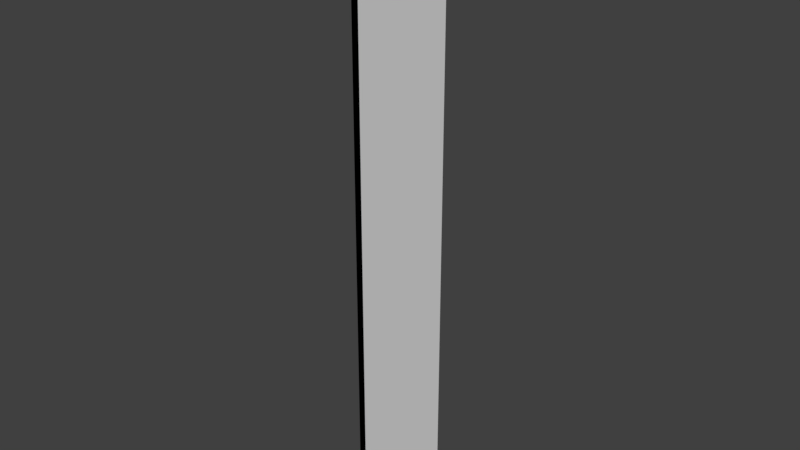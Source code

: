 # Source: aucman_vault_plate.blend  (saved by Blender 2.79.0; exported with 4.5.12 LTS)
import bpy
from mathutils import Matrix  # noqa: F401  (used for matrix-valued properties, if any)

bpy.ops.wm.read_factory_settings(use_empty=True)
scene = bpy.context.scene
scene.name = 'Scene'

# ---- collections
col_collection_1 = bpy.data.collections.new('Collection 1'); scene.collection.children.link(col_collection_1)

# ---- images (referenced by path relative to the original .blend; pixels are not part of the script)
import os
ASSET_DIR = os.environ.get("B2B_ASSET_DIR", "")  # directory of the original .blend (textures are referenced by path, not embedded)
HERE = os.path.dirname(os.path.abspath(__file__))  # packed textures are extracted next to this script under _unpacked/

def load_image(name, relpath, width, height, colorspace="sRGB"):
    """Load a texture the original file referenced (path relative to the .blend, or extracted next to this script)."""
    p = next((c for c in (os.path.join(HERE, relpath), os.path.join(ASSET_DIR, relpath)) if relpath and os.path.exists(c)), "")
    if p:
        img = bpy.data.images.load(p, check_existing=True)
        img.name = name
    else:  # same state as the original file: an image datablock whose file is absent (Cycles renders it pink)
        img = bpy.data.images.new(name, width, height)
        img.source = "FILE"
        img.filepath = "//" + (relpath or name)
    img.colorspace_settings.name = colorspace
    return img
img_flt_prop_panicroom_df_texture_dds = load_image('flt_prop_panicroom_df.texture.dds', 'flt_prop_panicroom_df.texture.dds', 1024, 1024, 'sRGB')

# ---- materials (node trees are filled in below, after node groups)
mat_mtl_panicroom = bpy.data.materials.new('mtl_panicroom')
mat_mtl_panicroom.alpha_threshold = 0.0
mat_mtl_panicroom.roughness = 0.5

# ---- material node trees
mat_mtl_panicroom.use_nodes = True; mat_mtl_panicroom.node_tree.nodes.clear()
_N = mat_mtl_panicroom.node_tree.nodes; _L = mat_mtl_panicroom.node_tree.links
n0 = _N.new('ShaderNodeOutputMaterial'); n0.name = 'Material Output'; n0.location = (300, 300)
n1 = _N.new('ShaderNodeBsdfDiffuse'); n1.name = 'Diffuse BSDF'; n1.location = (100, 300)
n2 = _N.new('ShaderNodeTexImage'); n2.name = 'Image Texture'; n2.location = (-100, 300)
n2.width = 140
n2.image = img_flt_prop_panicroom_df_texture_dds
_L.new(n1.outputs[0], n0.inputs[0])
_L.new(n2.outputs[0], n1.inputs[0])
n0.is_active_output = True

# ---- world
world_world = bpy.data.worlds.new('World'); scene.world = world_world
world_world.color = (0.05088, 0.05088, 0.05088)
world_world.use_sun_shadow = False
world_world.sun_shadow_jitter_overblur = 0.0
world_world.cycles.sampling_method = 'MANUAL'

# ---- meshes
me_c_c = bpy.data.meshes.new('c_c')
me_c_c.from_pydata([(-0.04, -0.45, 0.0), (-0.04, -0.45, 3.5), (-0.04, 0.2, 0.0), (-0.04, 0.2, 3.5), (0.0, -0.45, 0.0), (0.0, -0.45, 3.5), (0.0, 0.2, 0.0), (0.0, 0.2, 3.5)], [], [(0, 1, 3, 2), (2, 3, 7, 6), (6, 7, 5, 4), (4, 5, 1, 0), (2, 6, 4, 0), (7, 3, 1, 5)])
me_c_c.use_remesh_preserve_volume = False
me_c_c.use_remesh_preserve_attributes = False
me_c_c.use_mirror_vertex_groups = False
me_c_c.update()
me_g_g = bpy.data.meshes.new('g_g')
me_g_g.from_pydata([(-0.04, -0.45, 0.04), (-0.04, -0.25, 0.04), (-0.04, -0.45, 0.04), (-5.886e-07, -0.45, 0.04), (-0.04, -0.25, 0.7), (-0.04, -0.45, 0.7), (-0.04, -0.45, 0.7), (-3.77e-07, -0.45, 0.7), (-0.04, -0.45, 0.7), (-0.04, -0.25, 0.7), (-0.04, -0.45, 0.7), (-5.886e-07, -0.45, 0.7), (-0.04, -0.25, 1.4), (-0.04, -0.45, 1.4), (-0.04, -0.45, 1.4), (-3.77e-07, -0.45, 1.4), (-0.04, -0.45, 1.4), (-0.04, -0.25, 1.4), (-0.04, -0.45, 1.4), (-5.886e-07, -0.45, 1.4), (-0.04, -0.25, 2.1), (-0.04, -0.45, 2.1), (-0.04, -0.45, 2.1), (-3.77e-07, -0.45, 2.1), (-0.04, -0.45, 2.1), (-0.04, -0.25, 2.1), (-0.04, -0.45, 2.1), (-5.886e-07, -0.45, 2.1), (-0.04, -0.25, 2.8), (-0.04, -0.45, 2.8), (-0.04, -0.45, 2.8), (-3.77e-07, -0.45, 2.8), (-0.04, -0.45, 2.8), (-0.04, -0.25, 2.8), (-0.04, -0.45, 2.8), (-5.886e-07, -0.45, 2.8), (-0.04, -0.25, 3.5), (-0.04, -0.45, 3.5), (-0.04, -0.45, 3.5), (-3.77e-07, -0.45, 3.5), (-0.04, 0.2, 3.5), (-0.04, 1.937e-07, 3.5), (-0.04, 0.2, 3.5), (-5.886e-07, 0.2, 3.5), (-0.04, 7.451e-08, 2.8), (-0.04, 0.2, 2.8), (-0.04, 0.2, 2.8), (-3.763e-07, 0.2, 2.8), (-0.04, 0.2, 2.8), (-0.04, 7.451e-08, 2.8), (-0.04, 0.2, 2.8), (-5.886e-07, 0.2, 2.8), (-0.04, -1.49e-08, 2.1), (-0.04, 0.2, 2.1), (-0.04, 0.2, 2.1), (-3.763e-07, 0.2, 2.1), (-0.04, 0.2, 2.1), (-0.04, -1.49e-08, 2.1), (-0.04, 0.2, 2.1), (-5.886e-07, 0.2, 2.1), (-0.04, -1.341e-07, 1.4), (-0.04, 0.2, 1.4), (-0.04, 0.2, 1.4), (-3.763e-07, 0.2, 1.4), (-0.04, 0.2, 1.4), (-0.04, -1.341e-07, 1.4), (-0.04, 0.2, 1.4), (-5.886e-07, 0.2, 1.4), (-0.04, -2.235e-07, 0.7), (-0.04, 0.2, 0.7), (-0.04, 0.2, 0.7), (-3.763e-07, 0.2, 0.7), (-0.04, 0.2, 0.7), (-0.04, -2.235e-07, 0.7), (-0.04, 0.2, 0.7), (-5.886e-07, 0.2, 0.7), (-0.04, -3.427e-07, 0.04), (-0.04, 0.2, 0.04), (-0.04, 0.2, 0.04), (-3.763e-07, 0.2, 0.04), (-0.03965, -0.3463, 0.1646), (-0.04965, -0.3463, 0.1646), (-0.03965, -0.3195, 0.1855), (-0.04965, -0.3195, 0.1855), (-0.03965, -0.3242, 0.2192), (-0.04965, -0.3242, 0.2192), (-0.03965, -0.3557, 0.232), (-0.04965, -0.3557, 0.232), (-0.03965, -0.3825, 0.2111), (-0.04965, -0.3825, 0.2111), (-0.03965, -0.3778, 0.1774), (-0.04965, -0.3778, 0.1774), (-0.03965, -0.3778, 0.4774), (-0.04965, -0.3778, 0.4774), (-0.03965, -0.3463, 0.4646), (-0.04965, -0.3463, 0.4646), (-0.03965, -0.3195, 0.4855), (-0.04965, -0.3195, 0.4855), (-0.03965, -0.3242, 0.5192), (-0.04965, -0.3242, 0.5192), (-0.03965, -0.3557, 0.532), (-0.04965, -0.3557, 0.532), (-0.03965, -0.3825, 0.5111), (-0.04965, -0.3825, 0.5111), (-0.03965, -0.3463, 0.8646), (-0.04965, -0.3463, 0.8646), (-0.03965, -0.3195, 0.8855), (-0.04965, -0.3195, 0.8855), (-0.03965, -0.3242, 0.9192), (-0.04965, -0.3242, 0.9192), (-0.03965, -0.3557, 0.932), (-0.04965, -0.3557, 0.932), (-0.03965, -0.3825, 0.9111), (-0.04965, -0.3825, 0.9111), (-0.03965, -0.3778, 0.8774), (-0.04965, -0.3778, 0.8774), (-0.03965, -0.3844, 1.192), (-0.04965, -0.3844, 1.192), (-0.03965, -0.3621, 1.166), (-0.04965, -0.3621, 1.166), (-0.03965, -0.3287, 1.173), (-0.04965, -0.3287, 1.173), (-0.03965, -0.3176, 1.205), (-0.04965, -0.3176, 1.205), (-0.03965, -0.3399, 1.23), (-0.04965, -0.3399, 1.23), (-0.03965, -0.3733, 1.224), (-0.04965, -0.3733, 1.224), (-0.03965, -0.3463, 1.565), (-0.04965, -0.3463, 1.565), (-0.03965, -0.3195, 1.586), (-0.04965, -0.3195, 1.586), (-0.03965, -0.3242, 1.619), (-0.04965, -0.3242, 1.619), (-0.03965, -0.3557, 1.632), (-0.04965, -0.3557, 1.632), (-0.03965, -0.3825, 1.611), (-0.04965, -0.3825, 1.611), (-0.03965, -0.3778, 1.577), (-0.04965, -0.3778, 1.577), (-0.03965, -0.3569, 1.932), (-0.04965, -0.3569, 1.932), (-0.03965, -0.383, 1.91), (-0.04965, -0.383, 1.91), (-0.03965, -0.377, 1.876), (-0.04965, -0.377, 1.876), (-0.03965, -0.3451, 1.865), (-0.04965, -0.3451, 1.865), (-0.03965, -0.319, 1.887), (-0.04965, -0.319, 1.887), (-0.03965, -0.325, 1.92), (-0.04965, -0.325, 1.92), (-0.03965, -0.3259, 2.275), (-0.04965, -0.3259, 2.275), (-0.03965, -0.3186, 2.309), (-0.04965, -0.3186, 2.309), (-0.03965, -0.3437, 2.332), (-0.04965, -0.3437, 2.332), (-0.03965, -0.3761, 2.321), (-0.04965, -0.3761, 2.321), (-0.03965, -0.3834, 2.288), (-0.04965, -0.3834, 2.288), (-0.03965, -0.3583, 2.265), (-0.04965, -0.3583, 2.265), (-0.03965, -0.3172, 2.602), (-0.04965, -0.3172, 2.602), (-0.03965, -0.337, 2.629), (-0.04965, -0.337, 2.629), (-0.03965, -0.3709, 2.626), (-0.04965, -0.3709, 2.626), (-0.03965, -0.3848, 2.595), (-0.04965, -0.3848, 2.595), (-0.03965, -0.365, 2.567), (-0.04965, -0.365, 2.567), (-0.03965, -0.3311, 2.571), (-0.04965, -0.3311, 2.571), (-0.03965, -0.38, 2.981), (-0.04965, -0.38, 2.981), (-0.03965, -0.3502, 2.964), (-0.04965, -0.3502, 2.964), (-0.03965, -0.3212, 2.982), (-0.04965, -0.3212, 2.982), (-0.03965, -0.322, 3.016), (-0.04965, -0.322, 3.016), (-0.03965, -0.3518, 3.032), (-0.04965, -0.3518, 3.032), (-0.03965, -0.3808, 3.015), (-0.04965, -0.3808, 3.015), (-0.03965, -0.3778, 3.277), (-0.04965, -0.3778, 3.277), (-0.03965, -0.3463, 3.265), (-0.04965, -0.3463, 3.265), (-0.03965, -0.3195, 3.286), (-0.04965, -0.3195, 3.286), (-0.03965, -0.3242, 3.319), (-0.04965, -0.3242, 3.319), (-0.03965, -0.3557, 3.332), (-0.04965, -0.3557, 3.332), (-0.03965, -0.3825, 3.311), (-0.04965, -0.3825, 3.311), (-0.03965, 0.1037, 0.1646), (-0.04965, 0.1037, 0.1646), (-0.03965, 0.1305, 0.1855), (-0.04965, 0.1305, 0.1855), (-0.03965, 0.1258, 0.2192), (-0.04965, 0.1258, 0.2192), (-0.03965, 0.09433, 0.232), (-0.04965, 0.09433, 0.232), (-0.03965, 0.0675, 0.2111), (-0.04965, 0.0675, 0.2111), (-0.03965, 0.07217, 0.1774), (-0.04965, 0.07217, 0.1774), (-0.03965, 0.07217, 0.4774), (-0.04965, 0.07217, 0.4774), (-0.03965, 0.1037, 0.4646), (-0.04965, 0.1037, 0.4646), (-0.03965, 0.1305, 0.4855), (-0.04965, 0.1305, 0.4855), (-0.03965, 0.1258, 0.5192), (-0.04965, 0.1258, 0.5192), (-0.03965, 0.09433, 0.532), (-0.04965, 0.09433, 0.532), (-0.03965, 0.0675, 0.5111), (-0.04965, 0.0675, 0.5111), (-0.03965, 0.1037, 0.8646), (-0.04965, 0.1037, 0.8646), (-0.03965, 0.1305, 0.8855), (-0.04965, 0.1305, 0.8855), (-0.03965, 0.1258, 0.9192), (-0.04965, 0.1258, 0.9192), (-0.03965, 0.09433, 0.932), (-0.04965, 0.09433, 0.932), (-0.03965, 0.0675, 0.9111), (-0.04965, 0.0675, 0.9111), (-0.03965, 0.07217, 0.8774), (-0.04965, 0.07217, 0.8774), (-0.03965, 0.06562, 1.192), (-0.04965, 0.06562, 1.192), (-0.03965, 0.08792, 1.166), (-0.04965, 0.08792, 1.166), (-0.03965, 0.1213, 1.173), (-0.04965, 0.1213, 1.173), (-0.03965, 0.1324, 1.205), (-0.04965, 0.1324, 1.205), (-0.03965, 0.1101, 1.23), (-0.04965, 0.1101, 1.23), (-0.03965, 0.0767, 1.224), (-0.04965, 0.0767, 1.224), (-0.03965, 0.1037, 1.565), (-0.04965, 0.1037, 1.565), (-0.03965, 0.1305, 1.586), (-0.04965, 0.1305, 1.586), (-0.03965, 0.1258, 1.619), (-0.04965, 0.1258, 1.619), (-0.03965, 0.09433, 1.632), (-0.04965, 0.09433, 1.632), (-0.03965, 0.0675, 1.611), (-0.04965, 0.0675, 1.611), (-0.03965, 0.07217, 1.577), (-0.04965, 0.07217, 1.577), (-0.03965, 0.09306, 1.932), (-0.04965, 0.09306, 1.932), (-0.03965, 0.06704, 1.91), (-0.04965, 0.06704, 1.91), (-0.03965, 0.07298, 1.876), (-0.04965, 0.07298, 1.876), (-0.03965, 0.1049, 1.865), (-0.04965, 0.1049, 1.865), (-0.03965, 0.131, 1.887), (-0.04965, 0.131, 1.887), (-0.03965, 0.125, 1.92), (-0.04965, 0.125, 1.92), (-0.03965, 0.1241, 2.275), (-0.04965, 0.1241, 2.275), (-0.03965, 0.1314, 2.309), (-0.04965, 0.1314, 2.309), (-0.03965, 0.1063, 2.332), (-0.04965, 0.1063, 2.332), (-0.03965, 0.07391, 2.321), (-0.04965, 0.07391, 2.321), (-0.03965, 0.06658, 2.288), (-0.04965, 0.06658, 2.288), (-0.03965, 0.09168, 2.265), (-0.04965, 0.09168, 2.265), (-0.03965, 0.1328, 2.602), (-0.04965, 0.1328, 2.602), (-0.03965, 0.113, 2.629), (-0.04965, 0.113, 2.629), (-0.03965, 0.07913, 2.626), (-0.04965, 0.07913, 2.626), (-0.03965, 0.06517, 2.595), (-0.04965, 0.06517, 2.595), (-0.03965, 0.08504, 2.567), (-0.04965, 0.08504, 2.567), (-0.03965, 0.1189, 2.571), (-0.04965, 0.1189, 2.571), (-0.03965, 0.06996, 2.981), (-0.04965, 0.06996, 2.981), (-0.03965, 0.09979, 2.964), (-0.04965, 0.09979, 2.964), (-0.03965, 0.1288, 2.982), (-0.04965, 0.1288, 2.982), (-0.03965, 0.128, 3.016), (-0.04965, 0.128, 3.016), (-0.03965, 0.09821, 3.032), (-0.04965, 0.09821, 3.032), (-0.03965, 0.06917, 3.015), (-0.04965, 0.06917, 3.015), (-0.03965, 0.07217, 3.277), (-0.04965, 0.07217, 3.277), (-0.03965, 0.1037, 3.265), (-0.04965, 0.1037, 3.265), (-0.03965, 0.1305, 3.286), (-0.04965, 0.1305, 3.286), (-0.03965, 0.1258, 3.319), (-0.04965, 0.1258, 3.319), (-0.03965, 0.09433, 3.332), (-0.04965, 0.09433, 3.332), (-0.03965, 0.0675, 3.311), (-0.04965, 0.0675, 3.311), (-0.03965, -0.3463, 0.1646), (-0.03965, -0.3195, 0.1855), (-0.04965, -0.3195, 0.1855), (-0.04965, -0.3195, 0.1855), (-0.04965, -0.3463, 0.1646), (-0.04965, -0.3463, 0.1646), (-0.03965, -0.3242, 0.2192), (-0.04965, -0.3242, 0.2192), (-0.04965, -0.3242, 0.2192), (-0.03965, -0.3557, 0.232), (-0.04965, -0.3557, 0.232), (-0.04965, -0.3557, 0.232), (-0.03965, -0.3825, 0.2111), (-0.04965, -0.3825, 0.2111), (-0.04965, -0.3825, 0.2111), (-0.03965, -0.3778, 0.1774), (-0.04965, -0.3778, 0.1774), (-0.04965, -0.3778, 0.1774), (-0.03965, -0.3778, 0.4774), (-0.03965, -0.3463, 0.4646), (-0.04965, -0.3463, 0.4646), (-0.04965, -0.3463, 0.4646), (-0.04965, -0.3778, 0.4774), (-0.04965, -0.3778, 0.4774), (-0.03965, -0.3195, 0.4855), (-0.04965, -0.3195, 0.4855), (-0.04965, -0.3195, 0.4855), (-0.03965, -0.3242, 0.5192), (-0.04965, -0.3242, 0.5192), (-0.04965, -0.3242, 0.5192), (-0.03965, -0.3557, 0.532), (-0.04965, -0.3557, 0.532), (-0.04965, -0.3557, 0.532), (-0.03965, -0.3825, 0.5111), (-0.04965, -0.3825, 0.5111), (-0.04965, -0.3825, 0.5111), (-0.03965, -0.3463, 0.8646), (-0.03965, -0.3195, 0.8855), (-0.04965, -0.3195, 0.8855), (-0.04965, -0.3195, 0.8855), (-0.04965, -0.3463, 0.8646), (-0.04965, -0.3463, 0.8646), (-0.03965, -0.3242, 0.9192), (-0.04965, -0.3242, 0.9192), (-0.04965, -0.3242, 0.9192), (-0.03965, -0.3557, 0.932), (-0.04965, -0.3557, 0.932), (-0.04965, -0.3557, 0.932), (-0.03965, -0.3825, 0.9111), (-0.04965, -0.3825, 0.9111), (-0.04965, -0.3825, 0.9111), (-0.03965, -0.3778, 0.8774), (-0.04965, -0.3778, 0.8774), (-0.04965, -0.3778, 0.8774), (-0.03965, -0.3844, 1.192), (-0.03965, -0.3621, 1.166), (-0.04965, -0.3621, 1.166), (-0.04965, -0.3621, 1.166), (-0.04965, -0.3844, 1.192), (-0.04965, -0.3844, 1.192), (-0.03965, -0.3287, 1.173), (-0.04965, -0.3287, 1.173), (-0.04965, -0.3287, 1.173), (-0.03965, -0.3176, 1.205), (-0.04965, -0.3176, 1.205), (-0.04965, -0.3176, 1.205), (-0.03965, -0.3399, 1.23), (-0.04965, -0.3399, 1.23), (-0.04965, -0.3399, 1.23), (-0.03965, -0.3733, 1.224), (-0.04965, -0.3733, 1.224), (-0.04965, -0.3733, 1.224), (-0.03965, -0.3463, 1.565), (-0.03965, -0.3195, 1.586), (-0.04965, -0.3195, 1.586), (-0.04965, -0.3195, 1.586), (-0.04965, -0.3463, 1.565), (-0.04965, -0.3463, 1.565), (-0.03965, -0.3242, 1.619), (-0.04965, -0.3242, 1.619), (-0.04965, -0.3242, 1.619), (-0.03965, -0.3557, 1.632), (-0.04965, -0.3557, 1.632), (-0.04965, -0.3557, 1.632), (-0.03965, -0.3825, 1.611), (-0.04965, -0.3825, 1.611), (-0.04965, -0.3825, 1.611), (-0.03965, -0.3778, 1.577), (-0.04965, -0.3778, 1.577), (-0.04965, -0.3778, 1.577), (-0.03965, -0.3569, 1.932), (-0.03965, -0.383, 1.91), (-0.04965, -0.383, 1.91), (-0.04965, -0.383, 1.91), (-0.04965, -0.3569, 1.932), (-0.04965, -0.3569, 1.932), (-0.03965, -0.377, 1.876), (-0.04965, -0.377, 1.876), (-0.04965, -0.377, 1.876), (-0.03965, -0.3451, 1.865), (-0.04965, -0.3451, 1.865), (-0.04965, -0.3451, 1.865), (-0.03965, -0.319, 1.887), (-0.04965, -0.319, 1.887), (-0.04965, -0.319, 1.887), (-0.03965, -0.325, 1.92), (-0.04965, -0.325, 1.92), (-0.04965, -0.325, 1.92), (-0.03965, -0.3259, 2.275), (-0.03965, -0.3186, 2.309), (-0.04965, -0.3186, 2.309), (-0.04965, -0.3186, 2.309), (-0.04965, -0.3259, 2.275), (-0.04965, -0.3259, 2.275), (-0.03965, -0.3437, 2.332), (-0.04965, -0.3437, 2.332), (-0.04965, -0.3437, 2.332), (-0.03965, -0.3761, 2.321), (-0.04965, -0.3761, 2.321), (-0.04965, -0.3761, 2.321), (-0.03965, -0.3834, 2.288), (-0.04965, -0.3834, 2.288), (-0.04965, -0.3834, 2.288), (-0.03965, -0.3583, 2.265), (-0.04965, -0.3583, 2.265), (-0.04965, -0.3583, 2.265), (-0.03965, -0.3172, 2.602), (-0.03965, -0.337, 2.629), (-0.04965, -0.337, 2.629), (-0.04965, -0.337, 2.629), (-0.04965, -0.3172, 2.602), (-0.04965, -0.3172, 2.602), (-0.03965, -0.3709, 2.626), (-0.04965, -0.3709, 2.626), (-0.04965, -0.3709, 2.626), (-0.03965, -0.3848, 2.595), (-0.04965, -0.3848, 2.595), (-0.04965, -0.3848, 2.595), (-0.03965, -0.365, 2.567), (-0.04965, -0.365, 2.567), (-0.04965, -0.365, 2.567), (-0.03965, -0.3311, 2.571), (-0.04965, -0.3311, 2.571), (-0.04965, -0.3311, 2.571), (-0.03965, -0.38, 2.981), (-0.03965, -0.3502, 2.964), (-0.04965, -0.3502, 2.964), (-0.04965, -0.3502, 2.964), (-0.04965, -0.38, 2.981), (-0.04965, -0.38, 2.981), (-0.03965, -0.3212, 2.982), (-0.04965, -0.3212, 2.982), (-0.04965, -0.3212, 2.982), (-0.03965, -0.322, 3.016), (-0.04965, -0.322, 3.016), (-0.04965, -0.322, 3.016), (-0.03965, -0.3518, 3.032), (-0.04965, -0.3518, 3.032), (-0.04965, -0.3518, 3.032), (-0.03965, -0.3808, 3.015), (-0.04965, -0.3808, 3.015), (-0.04965, -0.3808, 3.015), (-0.03965, -0.3778, 3.277), (-0.03965, -0.3463, 3.265), (-0.04965, -0.3463, 3.265), (-0.04965, -0.3463, 3.265), (-0.04965, -0.3778, 3.277), (-0.04965, -0.3778, 3.277), (-0.03965, -0.3195, 3.286), (-0.04965, -0.3195, 3.286), (-0.04965, -0.3195, 3.286), (-0.03965, -0.3242, 3.319), (-0.04965, -0.3242, 3.319), (-0.04965, -0.3242, 3.319), (-0.03965, -0.3557, 3.332), (-0.04965, -0.3557, 3.332), (-0.04965, -0.3557, 3.332), (-0.03965, -0.3825, 3.311), (-0.04965, -0.3825, 3.311), (-0.04965, -0.3825, 3.311), (-0.03965, 0.1037, 0.1646), (-0.03965, 0.1305, 0.1855), (-0.04965, 0.1305, 0.1855), (-0.04965, 0.1305, 0.1855), (-0.04965, 0.1037, 0.1646), (-0.04965, 0.1037, 0.1646), (-0.03965, 0.1258, 0.2192), (-0.04965, 0.1258, 0.2192), (-0.04965, 0.1258, 0.2192), (-0.03965, 0.09433, 0.232), (-0.04965, 0.09433, 0.232), (-0.04965, 0.09433, 0.232), (-0.03965, 0.0675, 0.2111), (-0.04965, 0.0675, 0.2111), (-0.04965, 0.0675, 0.2111), (-0.03965, 0.07217, 0.1774), (-0.04965, 0.07217, 0.1774), (-0.04965, 0.07217, 0.1774), (-0.03965, 0.07217, 0.4774), (-0.03965, 0.1037, 0.4646), (-0.04965, 0.1037, 0.4646), (-0.04965, 0.1037, 0.4646), (-0.04965, 0.07217, 0.4774), (-0.04965, 0.07217, 0.4774), (-0.03965, 0.1305, 0.4855), (-0.04965, 0.1305, 0.4855), (-0.04965, 0.1305, 0.4855), (-0.03965, 0.1258, 0.5192), (-0.04965, 0.1258, 0.5192), (-0.04965, 0.1258, 0.5192), (-0.03965, 0.09433, 0.532), (-0.04965, 0.09433, 0.532), (-0.04965, 0.09433, 0.532), (-0.03965, 0.0675, 0.5111), (-0.04965, 0.0675, 0.5111), (-0.04965, 0.0675, 0.5111), (-0.03965, 0.1037, 0.8646), (-0.03965, 0.1305, 0.8855), (-0.04965, 0.1305, 0.8855), (-0.04965, 0.1305, 0.8855), (-0.04965, 0.1037, 0.8646), (-0.04965, 0.1037, 0.8646), (-0.03965, 0.1258, 0.9192), (-0.04965, 0.1258, 0.9192), (-0.04965, 0.1258, 0.9192), (-0.03965, 0.09433, 0.932), (-0.04965, 0.09433, 0.932), (-0.04965, 0.09433, 0.932), (-0.03965, 0.0675, 0.9111), (-0.04965, 0.0675, 0.9111), (-0.04965, 0.0675, 0.9111), (-0.03965, 0.07217, 0.8774), (-0.04965, 0.07217, 0.8774), (-0.04965, 0.07217, 0.8774), (-0.03965, 0.06562, 1.192), (-0.03965, 0.08792, 1.166), (-0.04965, 0.08792, 1.166), (-0.04965, 0.08792, 1.166), (-0.04965, 0.06562, 1.192), (-0.04965, 0.06562, 1.192), (-0.03965, 0.1213, 1.173), (-0.04965, 0.1213, 1.173), (-0.04965, 0.1213, 1.173), (-0.03965, 0.1324, 1.205), (-0.04965, 0.1324, 1.205), (-0.04965, 0.1324, 1.205), (-0.03965, 0.1101, 1.23), (-0.04965, 0.1101, 1.23), (-0.04965, 0.1101, 1.23), (-0.03965, 0.0767, 1.224), (-0.04965, 0.0767, 1.224), (-0.04965, 0.0767, 1.224), (-0.03965, 0.1037, 1.565), (-0.03965, 0.1305, 1.586), (-0.04965, 0.1305, 1.586), (-0.04965, 0.1305, 1.586), (-0.04965, 0.1037, 1.565), (-0.04965, 0.1037, 1.565), (-0.03965, 0.1258, 1.619), (-0.04965, 0.1258, 1.619), (-0.04965, 0.1258, 1.619), (-0.03965, 0.09433, 1.632), (-0.04965, 0.09433, 1.632), (-0.04965, 0.09433, 1.632), (-0.03965, 0.0675, 1.611), (-0.04965, 0.0675, 1.611), (-0.04965, 0.0675, 1.611), (-0.03965, 0.07217, 1.577), (-0.04965, 0.07217, 1.577), (-0.04965, 0.07217, 1.577), (-0.03965, 0.09306, 1.932), (-0.03965, 0.06704, 1.91), (-0.04965, 0.06704, 1.91), (-0.04965, 0.06704, 1.91), (-0.04965, 0.09306, 1.932), (-0.04965, 0.09306, 1.932), (-0.03965, 0.07298, 1.876), (-0.04965, 0.07298, 1.876), (-0.04965, 0.07298, 1.876), (-0.03965, 0.1049, 1.865), (-0.04965, 0.1049, 1.865), (-0.04965, 0.1049, 1.865), (-0.03965, 0.131, 1.887), (-0.04965, 0.131, 1.887), (-0.04965, 0.131, 1.887), (-0.03965, 0.125, 1.92), (-0.04965, 0.125, 1.92), (-0.04965, 0.125, 1.92), (-0.03965, 0.1241, 2.275), (-0.03965, 0.1314, 2.309), (-0.04965, 0.1314, 2.309), (-0.04965, 0.1314, 2.309), (-0.04965, 0.1241, 2.275), (-0.04965, 0.1241, 2.275), (-0.03965, 0.1063, 2.332), (-0.04965, 0.1063, 2.332), (-0.04965, 0.1063, 2.332), (-0.03965, 0.07391, 2.321), (-0.04965, 0.07391, 2.321), (-0.04965, 0.07391, 2.321), (-0.03965, 0.06658, 2.288), (-0.04965, 0.06658, 2.288), (-0.04965, 0.06658, 2.288), (-0.03965, 0.09168, 2.265), (-0.04965, 0.09168, 2.265), (-0.04965, 0.09168, 2.265), (-0.03965, 0.1328, 2.602), (-0.03965, 0.113, 2.629), (-0.04965, 0.113, 2.629), (-0.04965, 0.113, 2.629), (-0.04965, 0.1328, 2.602), (-0.04965, 0.1328, 2.602), (-0.03965, 0.07913, 2.626), (-0.04965, 0.07913, 2.626), (-0.04965, 0.07913, 2.626), (-0.03965, 0.06517, 2.595), (-0.04965, 0.06517, 2.595), (-0.04965, 0.06517, 2.595), (-0.03965, 0.08504, 2.567), (-0.04965, 0.08504, 2.567), (-0.04965, 0.08504, 2.567), (-0.03965, 0.1189, 2.571), (-0.04965, 0.1189, 2.571), (-0.04965, 0.1189, 2.571), (-0.03965, 0.06996, 2.981), (-0.03965, 0.09979, 2.964), (-0.04965, 0.09979, 2.964), (-0.04965, 0.09979, 2.964), (-0.04965, 0.06996, 2.981), (-0.04965, 0.06996, 2.981), (-0.03965, 0.1288, 2.982), (-0.04965, 0.1288, 2.982), (-0.04965, 0.1288, 2.982), (-0.03965, 0.128, 3.016), (-0.04965, 0.128, 3.016), (-0.04965, 0.128, 3.016), (-0.03965, 0.09821, 3.032), (-0.04965, 0.09821, 3.032), (-0.04965, 0.09821, 3.032), (-0.03965, 0.06917, 3.015), (-0.04965, 0.06917, 3.015), (-0.04965, 0.06917, 3.015), (-0.03965, 0.07217, 3.277), (-0.03965, 0.1037, 3.265), (-0.04965, 0.1037, 3.265), (-0.04965, 0.1037, 3.265), (-0.04965, 0.07217, 3.277), (-0.04965, 0.07217, 3.277), (-0.03965, 0.1305, 3.286), (-0.04965, 0.1305, 3.286), (-0.04965, 0.1305, 3.286), (-0.03965, 0.1258, 3.319), (-0.04965, 0.1258, 3.319), (-0.04965, 0.1258, 3.319), (-0.03965, 0.09433, 3.332), (-0.04965, 0.09433, 3.332), (-0.04965, 0.09433, 3.332), (-0.03965, 0.0675, 3.311), (-0.04965, 0.0675, 3.311), (-0.04965, 0.0675, 3.311)], [], [(2, 3, 7, 6), (1, 0, 5, 4), (10, 11, 15, 14), (9, 8, 13, 12), (18, 19, 23, 22), (17, 16, 21, 20), (26, 27, 31, 30), (25, 24, 29, 28), (34, 35, 39, 38), (33, 32, 37, 36), (42, 43, 47, 46), (41, 40, 45, 44), (50, 51, 55, 54), (49, 48, 53, 52), (58, 59, 63, 62), (57, 56, 61, 60), (66, 67, 71, 70), (65, 64, 69, 68), (74, 75, 79, 78), (73, 72, 77, 76), (320, 324, 322, 321), (82, 323, 327, 326), (84, 328, 330, 329), (86, 331, 333, 332), (83, 325, 336, 334, 87, 85), (88, 89, 337, 335), (90, 91, 81, 80), (338, 342, 340, 339), (94, 341, 345, 344), (96, 346, 348, 347), (98, 349, 351, 350), (95, 343, 354, 352, 99, 97), (100, 101, 355, 353), (102, 103, 93, 92), (356, 360, 358, 357), (106, 359, 363, 362), (108, 364, 366, 365), (110, 367, 369, 368), (107, 361, 372, 370, 111, 109), (112, 113, 373, 371), (114, 115, 105, 104), (374, 378, 376, 375), (118, 377, 381, 380), (120, 382, 384, 383), (122, 385, 387, 386), (119, 379, 390, 388, 123, 121), (124, 125, 391, 389), (126, 127, 117, 116), (392, 396, 394, 393), (130, 395, 399, 398), (132, 400, 402, 401), (134, 403, 405, 404), (131, 397, 408, 406, 135, 133), (136, 137, 409, 407), (138, 139, 129, 128), (410, 414, 412, 411), (142, 413, 417, 416), (144, 418, 420, 419), (146, 421, 423, 422), (143, 415, 426, 424, 147, 145), (148, 149, 427, 425), (150, 151, 141, 140), (428, 432, 430, 429), (154, 431, 435, 434), (156, 436, 438, 437), (158, 439, 441, 440), (155, 433, 444, 442, 159, 157), (160, 161, 445, 443), (162, 163, 153, 152), (446, 450, 448, 447), (166, 449, 453, 452), (168, 454, 456, 455), (170, 457, 459, 458), (167, 451, 462, 460, 171, 169), (172, 173, 463, 461), (174, 175, 165, 164), (464, 468, 466, 465), (178, 467, 471, 470), (180, 472, 474, 473), (182, 475, 477, 476), (179, 469, 480, 478, 183, 181), (184, 185, 481, 479), (186, 187, 177, 176), (482, 486, 484, 483), (190, 485, 489, 488), (192, 490, 492, 491), (194, 493, 495, 494), (191, 487, 498, 496, 195, 193), (196, 197, 499, 497), (198, 199, 189, 188), (500, 504, 502, 501), (202, 503, 507, 506), (204, 508, 510, 509), (206, 511, 513, 512), (203, 505, 516, 514, 207, 205), (208, 209, 517, 515), (210, 211, 201, 200), (518, 522, 520, 519), (214, 521, 525, 524), (216, 526, 528, 527), (218, 529, 531, 530), (215, 523, 534, 532, 219, 217), (220, 221, 535, 533), (222, 223, 213, 212), (536, 540, 538, 537), (226, 539, 543, 542), (228, 544, 546, 545), (230, 547, 549, 548), (227, 541, 552, 550, 231, 229), (232, 233, 553, 551), (234, 235, 225, 224), (554, 558, 556, 555), (238, 557, 561, 560), (240, 562, 564, 563), (242, 565, 567, 566), (239, 559, 570, 568, 243, 241), (244, 245, 571, 569), (246, 247, 237, 236), (572, 576, 574, 573), (250, 575, 579, 578), (252, 580, 582, 581), (254, 583, 585, 584), (251, 577, 588, 586, 255, 253), (256, 257, 589, 587), (258, 259, 249, 248), (590, 594, 592, 591), (262, 593, 597, 596), (264, 598, 600, 599), (266, 601, 603, 602), (263, 595, 606, 604, 267, 265), (268, 269, 607, 605), (270, 271, 261, 260), (608, 612, 610, 609), (274, 611, 615, 614), (276, 616, 618, 617), (278, 619, 621, 620), (275, 613, 624, 622, 279, 277), (280, 281, 625, 623), (282, 283, 273, 272), (626, 630, 628, 627), (286, 629, 633, 632), (288, 634, 636, 635), (290, 637, 639, 638), (287, 631, 642, 640, 291, 289), (292, 293, 643, 641), (294, 295, 285, 284), (644, 648, 646, 645), (298, 647, 651, 650), (300, 652, 654, 653), (302, 655, 657, 656), (299, 649, 660, 658, 303, 301), (304, 305, 661, 659), (306, 307, 297, 296), (662, 666, 664, 663), (310, 665, 669, 668), (312, 670, 672, 671), (314, 673, 675, 674), (311, 667, 678, 676, 315, 313), (316, 317, 679, 677), (318, 319, 309, 308)])
_uv = me_g_g.uv_layers.new(name='UVMap')
_uv.uv.foreach_set('vector', [0.9902, 0.2119, 0.9902, 0.2305, 0.8281, 0.2305, 0.8281, 0.2119, 0.9902, 0.3066, 0.9902, 0.2119, 0.8281, 0.2119, 0.8281, 0.3066, 0.9902, 0.2119, 0.9902, 0.2305, 0.8281, 0.2305, 0.8281, 0.2119, 0.9902, 0.3066, 0.9902, 0.2119, 0.8281, 0.2119, 0.8281, 0.3066, 0.9902, 0.2119, 0.9902, 0.2305, 0.8281, 0.2305, 0.8281, 0.2119, 0.9902, 0.3066, 0.9902, 0.2119, 0.8281, 0.2119, 0.8281, 0.3066, 0.9902, 0.2119, 0.9902, 0.2305, 0.8281, 0.2305, 0.8281, 0.2119, 0.9902, 0.3066, 0.9902, 0.2119, 0.8281, 0.2119, 0.8281, 0.3066, 0.9902, 0.2119, 0.9902, 0.2305, 0.8281, 0.2305, 0.8281, 0.2119, 0.9902, 0.3066, 0.9902, 0.2119, 0.8281, 0.2119, 0.8281, 0.3066, 0.9902, 0.2119, 0.9902, 0.2305, 0.8281, 0.2305, 0.8281, 0.2119, 0.9902, 0.3066, 0.9902, 0.2119, 0.8281, 0.2119, 0.8281, 0.3066, 0.9902, 0.2119, 0.9902, 0.2305, 0.8281, 0.2305, 0.8281, 0.2119, 0.9902, 0.3066, 0.9902, 0.2119, 0.8281, 0.2119, 0.8281, 0.3066, 0.9902, 0.2119, 0.9902, 0.2305, 0.8281, 0.2305, 0.8281, 0.2119, 0.9902, 0.3066, 0.9902, 0.2119, 0.8281, 0.2119, 0.8281, 0.3066, 0.9902, 0.2119, 0.9902, 0.2305, 0.8281, 0.2305, 0.8281, 0.2119, 0.9902, 0.3066, 0.9902, 0.2119, 0.8281, 0.2119, 0.8281, 0.3066, 0.9902, 0.2119, 0.9902, 0.2305, 0.8281, 0.2305, 0.8281, 0.2119, 0.9902, 0.3066, 0.9902, 0.2119, 0.8281, 0.2119, 0.8281, 0.3066, 0.5684, 0.1816, 0.5698, 0.1768, 0.5742, 0.1924, 0.5713, 0.1914, 0.5762, 0.1963, 0.5742, 0.1924, 0.583, 0.1924, 0.5811, 0.1963, 0.5859, 0.1914, 0.583, 0.1924, 0.5874, 0.1768, 0.5889, 0.1816, 0.5889, 0.1719, 0.5874, 0.1768, 0.5835, 0.1611, 0.5864, 0.1621, 0.5742, 0.1924, 0.5698, 0.1768, 0.5742, 0.1611, 0.5835, 0.1611, 0.5874, 0.1768, 0.583, 0.1924, 0.5815, 0.1572, 0.5835, 0.1611, 0.5742, 0.1611, 0.5762, 0.1572, 0.5713, 0.1621, 0.5742, 0.1611, 0.5698, 0.1768, 0.5684, 0.1709, 0.5269, 0.1816, 0.5283, 0.1768, 0.5327, 0.1924, 0.5298, 0.1914, 0.5347, 0.1963, 0.5327, 0.1924, 0.5415, 0.1924, 0.5396, 0.1963, 0.5444, 0.1914, 0.5415, 0.1924, 0.5459, 0.1768, 0.5474, 0.1816, 0.5474, 0.1719, 0.5459, 0.1768, 0.542, 0.1611, 0.5449, 0.1621, 0.5327, 0.1924, 0.5283, 0.1768, 0.5327, 0.1611, 0.542, 0.1611, 0.5459, 0.1768, 0.5415, 0.1924, 0.54, 0.1572, 0.542, 0.1611, 0.5327, 0.1611, 0.5347, 0.1572, 0.5298, 0.1621, 0.5327, 0.1611, 0.5283, 0.1768, 0.5269, 0.1709, 0.5684, 0.1816, 0.5698, 0.1768, 0.5742, 0.1924, 0.5713, 0.1914, 0.5762, 0.1963, 0.5742, 0.1924, 0.583, 0.1924, 0.5811, 0.1963, 0.5859, 0.1914, 0.583, 0.1924, 0.5874, 0.1768, 0.5889, 0.1816, 0.5889, 0.1719, 0.5874, 0.1768, 0.5835, 0.1611, 0.5864, 0.1621, 0.5742, 0.1924, 0.5698, 0.1768, 0.5742, 0.1611, 0.5835, 0.1611, 0.5874, 0.1768, 0.583, 0.1924, 0.5815, 0.1572, 0.5835, 0.1611, 0.5742, 0.1611, 0.5762, 0.1572, 0.5713, 0.1621, 0.5742, 0.1611, 0.5698, 0.1768, 0.5684, 0.1709, 0.5269, 0.1816, 0.5283, 0.1768, 0.5327, 0.1924, 0.5298, 0.1914, 0.5347, 0.1963, 0.5327, 0.1924, 0.5415, 0.1924, 0.5396, 0.1963, 0.5444, 0.1914, 0.5415, 0.1924, 0.5459, 0.1768, 0.5474, 0.1816, 0.5474, 0.1719, 0.5459, 0.1768, 0.542, 0.1611, 0.5449, 0.1621, 0.5327, 0.1924, 0.5283, 0.1768, 0.5327, 0.1611, 0.542, 0.1611, 0.5459, 0.1768, 0.5415, 0.1924, 0.54, 0.1572, 0.542, 0.1611, 0.5327, 0.1611, 0.5347, 0.1572, 0.5298, 0.1621, 0.5327, 0.1611, 0.5283, 0.1768, 0.5269, 0.1709, 0.5684, 0.1816, 0.5698, 0.1768, 0.5742, 0.1924, 0.5713, 0.1914, 0.5762, 0.1963, 0.5742, 0.1924, 0.583, 0.1924, 0.5811, 0.1963, 0.5859, 0.1914, 0.583, 0.1924, 0.5874, 0.1768, 0.5889, 0.1816, 0.5889, 0.1719, 0.5874, 0.1768, 0.5835, 0.1611, 0.5864, 0.1621, 0.5742, 0.1924, 0.5698, 0.1768, 0.5742, 0.1611, 0.5835, 0.1611, 0.5874, 0.1768, 0.583, 0.1924, 0.5815, 0.1572, 0.5835, 0.1611, 0.5742, 0.1611, 0.5762, 0.1572, 0.5713, 0.1621, 0.5742, 0.1611, 0.5698, 0.1768, 0.5684, 0.1709, 0.5269, 0.1816, 0.5283, 0.1768, 0.5327, 0.1924, 0.5298, 0.1914, 0.5347, 0.1963, 0.5327, 0.1924, 0.5415, 0.1924, 0.5396, 0.1963, 0.5444, 0.1914, 0.5415, 0.1924, 0.5459, 0.1768, 0.5474, 0.1816, 0.5474, 0.1719, 0.5459, 0.1768, 0.542, 0.1611, 0.5449, 0.1621, 0.5327, 0.1924, 0.5283, 0.1768, 0.5327, 0.1611, 0.542, 0.1611, 0.5459, 0.1768, 0.5415, 0.1924, 0.54, 0.1572, 0.542, 0.1611, 0.5327, 0.1611, 0.5347, 0.1572, 0.5298, 0.1621, 0.5327, 0.1611, 0.5283, 0.1768, 0.5269, 0.1709, 0.5479, 0.1816, 0.5493, 0.1768, 0.5537, 0.1924, 0.5508, 0.1914, 0.5557, 0.1963, 0.5537, 0.1924, 0.5625, 0.1924, 0.5605, 0.1963, 0.5654, 0.1914, 0.5625, 0.1924, 0.5669, 0.1768, 0.5684, 0.1816, 0.5684, 0.1719, 0.5669, 0.1768, 0.563, 0.1611, 0.5659, 0.1621, 0.5537, 0.1924, 0.5493, 0.1768, 0.5537, 0.1611, 0.563, 0.1611, 0.5669, 0.1768, 0.5625, 0.1924, 0.561, 0.1572, 0.563, 0.1611, 0.5537, 0.1611, 0.5557, 0.1572, 0.5508, 0.1621, 0.5537, 0.1611, 0.5493, 0.1768, 0.5479, 0.1709, 0.5479, 0.1816, 0.5493, 0.1768, 0.5537, 0.1924, 0.5508, 0.1914, 0.5557, 0.1963, 0.5537, 0.1924, 0.5625, 0.1924, 0.5605, 0.1963, 0.5654, 0.1914, 0.5625, 0.1924, 0.5669, 0.1768, 0.5684, 0.1816, 0.5684, 0.1719, 0.5669, 0.1768, 0.563, 0.1611, 0.5659, 0.1621, 0.5537, 0.1924, 0.5493, 0.1768, 0.5537, 0.1611, 0.563, 0.1611, 0.5669, 0.1768, 0.5625, 0.1924, 0.561, 0.1572, 0.563, 0.1611, 0.5537, 0.1611, 0.5557, 0.1572, 0.5508, 0.1621, 0.5537, 0.1611, 0.5493, 0.1768, 0.5479, 0.1709, 0.5684, 0.1816, 0.5698, 0.1768, 0.5742, 0.1924, 0.5713, 0.1914, 0.5762, 0.1963, 0.5742, 0.1924, 0.583, 0.1924, 0.5811, 0.1963, 0.5859, 0.1914, 0.583, 0.1924, 0.5874, 0.1768, 0.5889, 0.1816, 0.5889, 0.1719, 0.5874, 0.1768, 0.5835, 0.1611, 0.5864, 0.1621, 0.5742, 0.1924, 0.5698, 0.1768, 0.5742, 0.1611, 0.5835, 0.1611, 0.5874, 0.1768, 0.583, 0.1924, 0.5815, 0.1572, 0.5835, 0.1611, 0.5742, 0.1611, 0.5762, 0.1572, 0.5713, 0.1621, 0.5742, 0.1611, 0.5698, 0.1768, 0.5684, 0.1709, 0.5684, 0.1816, 0.5698, 0.1768, 0.5742, 0.1924, 0.5713, 0.1914, 0.5762, 0.1963, 0.5742, 0.1924, 0.583, 0.1924, 0.5811, 0.1963, 0.5859, 0.1914, 0.583, 0.1924, 0.5874, 0.1768, 0.5889, 0.1816, 0.5889, 0.1719, 0.5874, 0.1768, 0.5835, 0.1611, 0.5864, 0.1621, 0.5742, 0.1924, 0.5698, 0.1768, 0.5742, 0.1611, 0.5835, 0.1611, 0.5874, 0.1768, 0.583, 0.1924, 0.5815, 0.1572, 0.5835, 0.1611, 0.5742, 0.1611, 0.5762, 0.1572, 0.5713, 0.1621, 0.5742, 0.1611, 0.5698, 0.1768, 0.5684, 0.1709, 0.5684, 0.1816, 0.5698, 0.1768, 0.5742, 0.1924, 0.5713, 0.1914, 0.5762, 0.1963, 0.5742, 0.1924, 0.583, 0.1924, 0.5811, 0.1963, 0.5859, 0.1914, 0.583, 0.1924, 0.5874, 0.1768, 0.5889, 0.1816, 0.5889, 0.1719, 0.5874, 0.1768, 0.5835, 0.1611, 0.5864, 0.1621, 0.5742, 0.1924, 0.5698, 0.1768, 0.5742, 0.1611, 0.5835, 0.1611, 0.5874, 0.1768, 0.583, 0.1924, 0.5815, 0.1572, 0.5835, 0.1611, 0.5742, 0.1611, 0.5762, 0.1572, 0.5713, 0.1621, 0.5742, 0.1611, 0.5698, 0.1768, 0.5684, 0.1709, 0.5269, 0.1816, 0.5283, 0.1768, 0.5327, 0.1924, 0.5298, 0.1914, 0.5347, 0.1963, 0.5327, 0.1924, 0.5415, 0.1924, 0.5396, 0.1963, 0.5444, 0.1914, 0.5415, 0.1924, 0.5459, 0.1768, 0.5474, 0.1816, 0.5474, 0.1719, 0.5459, 0.1768, 0.542, 0.1611, 0.5449, 0.1621, 0.5327, 0.1924, 0.5283, 0.1768, 0.5327, 0.1611, 0.542, 0.1611, 0.5459, 0.1768, 0.5415, 0.1924, 0.54, 0.1572, 0.542, 0.1611, 0.5327, 0.1611, 0.5347, 0.1572, 0.5298, 0.1621, 0.5327, 0.1611, 0.5283, 0.1768, 0.5269, 0.1709, 0.5684, 0.1816, 0.5698, 0.1768, 0.5742, 0.1924, 0.5713, 0.1914, 0.5762, 0.1963, 0.5742, 0.1924, 0.583, 0.1924, 0.5811, 0.1963, 0.5859, 0.1914, 0.583, 0.1924, 0.5874, 0.1768, 0.5889, 0.1816, 0.5889, 0.1719, 0.5874, 0.1768, 0.5835, 0.1611, 0.5864, 0.1621, 0.5742, 0.1924, 0.5698, 0.1768, 0.5742, 0.1611, 0.5835, 0.1611, 0.5874, 0.1768, 0.583, 0.1924, 0.5815, 0.1572, 0.5835, 0.1611, 0.5742, 0.1611, 0.5762, 0.1572, 0.5713, 0.1621, 0.5742, 0.1611, 0.5698, 0.1768, 0.5684, 0.1709, 0.5269, 0.1816, 0.5283, 0.1768, 0.5327, 0.1924, 0.5298, 0.1914, 0.5347, 0.1963, 0.5327, 0.1924, 0.5415, 0.1924, 0.5396, 0.1963, 0.5444, 0.1914, 0.5415, 0.1924, 0.5459, 0.1768, 0.5474, 0.1816, 0.5474, 0.1719, 0.5459, 0.1768, 0.542, 0.1611, 0.5449, 0.1621, 0.5327, 0.1924, 0.5283, 0.1768, 0.5327, 0.1611, 0.542, 0.1611, 0.5459, 0.1768, 0.5415, 0.1924, 0.54, 0.1572, 0.542, 0.1611, 0.5327, 0.1611, 0.5347, 0.1572, 0.5298, 0.1621, 0.5327, 0.1611, 0.5283, 0.1768, 0.5269, 0.1709, 0.5684, 0.1816, 0.5698, 0.1768, 0.5742, 0.1924, 0.5713, 0.1914, 0.5762, 0.1963, 0.5742, 0.1924, 0.583, 0.1924, 0.5811, 0.1963, 0.5859, 0.1914, 0.583, 0.1924, 0.5874, 0.1768, 0.5889, 0.1816, 0.5889, 0.1719, 0.5874, 0.1768, 0.5835, 0.1611, 0.5864, 0.1621, 0.5742, 0.1924, 0.5698, 0.1768, 0.5742, 0.1611, 0.5835, 0.1611, 0.5874, 0.1768, 0.583, 0.1924, 0.5815, 0.1572, 0.5835, 0.1611, 0.5742, 0.1611, 0.5762, 0.1572, 0.5713, 0.1621, 0.5742, 0.1611, 0.5698, 0.1768, 0.5684, 0.1709, 0.5269, 0.1816, 0.5283, 0.1768, 0.5327, 0.1924, 0.5298, 0.1914, 0.5347, 0.1963, 0.5327, 0.1924, 0.5415, 0.1924, 0.5396, 0.1963, 0.5444, 0.1914, 0.5415, 0.1924, 0.5459, 0.1768, 0.5474, 0.1816, 0.5474, 0.1719, 0.5459, 0.1768, 0.542, 0.1611, 0.5449, 0.1621, 0.5327, 0.1924, 0.5283, 0.1768, 0.5327, 0.1611, 0.542, 0.1611, 0.5459, 0.1768, 0.5415, 0.1924, 0.54, 0.1572, 0.542, 0.1611, 0.5327, 0.1611, 0.5347, 0.1572, 0.5298, 0.1621, 0.5327, 0.1611, 0.5283, 0.1768, 0.5269, 0.1709, 0.5479, 0.1816, 0.5493, 0.1768, 0.5537, 0.1924, 0.5508, 0.1914, 0.5557, 0.1963, 0.5537, 0.1924, 0.5625, 0.1924, 0.5605, 0.1963, 0.5654, 0.1914, 0.5625, 0.1924, 0.5669, 0.1768, 0.5684, 0.1816, 0.5684, 0.1719, 0.5669, 0.1768, 0.563, 0.1611, 0.5659, 0.1621, 0.5537, 0.1924, 0.5493, 0.1768, 0.5537, 0.1611, 0.563, 0.1611, 0.5669, 0.1768, 0.5625, 0.1924, 0.561, 0.1572, 0.563, 0.1611, 0.5537, 0.1611, 0.5557, 0.1572, 0.5508, 0.1621, 0.5537, 0.1611, 0.5493, 0.1768, 0.5479, 0.1709, 0.5479, 0.1816, 0.5493, 0.1768, 0.5537, 0.1924, 0.5508, 0.1914, 0.5557, 0.1963, 0.5537, 0.1924, 0.5625, 0.1924, 0.5605, 0.1963, 0.5654, 0.1914, 0.5625, 0.1924, 0.5669, 0.1768, 0.5684, 0.1816, 0.5684, 0.1719, 0.5669, 0.1768, 0.563, 0.1611, 0.5659, 0.1621, 0.5537, 0.1924, 0.5493, 0.1768, 0.5537, 0.1611, 0.563, 0.1611, 0.5669, 0.1768, 0.5625, 0.1924, 0.561, 0.1572, 0.563, 0.1611, 0.5537, 0.1611, 0.5557, 0.1572, 0.5508, 0.1621, 0.5537, 0.1611, 0.5493, 0.1768, 0.5479, 0.1709, 0.5684, 0.1816, 0.5698, 0.1768, 0.5742, 0.1924, 0.5713, 0.1914, 0.5762, 0.1963, 0.5742, 0.1924, 0.583, 0.1924, 0.5811, 0.1963, 0.5859, 0.1914, 0.583, 0.1924, 0.5874, 0.1768, 0.5889, 0.1816, 0.5889, 0.1719, 0.5874, 0.1768, 0.5835, 0.1611, 0.5864, 0.1621, 0.5742, 0.1924, 0.5698, 0.1768, 0.5742, 0.1611, 0.5835, 0.1611, 0.5874, 0.1768, 0.583, 0.1924, 0.5815, 0.1572, 0.5835, 0.1611, 0.5742, 0.1611, 0.5762, 0.1572, 0.5713, 0.1621, 0.5742, 0.1611, 0.5698, 0.1768, 0.5684, 0.1709, 0.5684, 0.1816, 0.5698, 0.1768, 0.5742, 0.1924, 0.5713, 0.1914, 0.5762, 0.1963, 0.5742, 0.1924, 0.583, 0.1924, 0.5811, 0.1963, 0.5859, 0.1914, 0.583, 0.1924, 0.5874, 0.1768, 0.5889, 0.1816, 0.5889, 0.1719, 0.5874, 0.1768, 0.5835, 0.1611, 0.5864, 0.1621, 0.5742, 0.1924, 0.5698, 0.1768, 0.5742, 0.1611, 0.5835, 0.1611, 0.5874, 0.1768, 0.583, 0.1924, 0.5815, 0.1572, 0.5835, 0.1611, 0.5742, 0.1611, 0.5762, 0.1572, 0.5713, 0.1621, 0.5742, 0.1611, 0.5698, 0.1768, 0.5684, 0.1709])
_ca = me_g_g.color_attributes.new('Col', 'BYTE_COLOR', 'CORNER')
_ca.data.foreach_set('color', [1.0, 1.0, 1.0, 1.0, 1.0, 1.0, 1.0, 1.0, 1.0, 1.0, 1.0, 1.0, 1.0, 1.0, 1.0, 1.0, 1.0, 1.0, 1.0, 1.0, 1.0, 1.0, 1.0, 1.0, 1.0, 1.0, 1.0, 1.0, 1.0, 1.0, 1.0, 1.0, 1.0, 1.0, 1.0, 1.0, 1.0, 1.0, 1.0, 1.0, 1.0, 1.0, 1.0, 1.0, 1.0, 1.0, 1.0, 1.0, 1.0, 1.0, 1.0, 1.0, 1.0, 1.0, 1.0, 1.0, 1.0, 1.0, 1.0, 1.0, 1.0, 1.0, 1.0, 1.0, 1.0, 1.0, 1.0, 1.0, 1.0, 1.0, 1.0, 1.0, 1.0, 1.0, 1.0, 1.0, 1.0, 1.0, 1.0, 1.0, 1.0, 1.0, 1.0, 1.0, 1.0, 1.0, 1.0, 1.0, 1.0, 1.0, 1.0, 1.0, 1.0, 1.0, 1.0, 1.0, 1.0, 1.0, 1.0, 1.0, 1.0, 1.0, 1.0, 1.0, 1.0, 1.0, 1.0, 1.0, 1.0, 1.0, 1.0, 1.0, 1.0, 1.0, 1.0, 1.0, 1.0, 1.0, 1.0, 1.0, 1.0, 1.0, 1.0, 1.0, 1.0, 1.0, 1.0, 1.0, 1.0, 1.0, 1.0, 1.0, 1.0, 1.0, 1.0, 1.0, 1.0, 1.0, 1.0, 1.0, 1.0, 1.0, 1.0, 1.0, 1.0, 1.0, 1.0, 1.0, 1.0, 1.0, 1.0, 1.0, 1.0, 1.0, 1.0, 1.0, 1.0, 1.0, 1.0, 1.0, 1.0, 1.0, 1.0, 1.0, 1.0, 1.0, 1.0, 1.0, 1.0, 1.0, 1.0, 1.0, 1.0, 1.0, 1.0, 1.0, 1.0, 1.0, 1.0, 1.0, 1.0, 1.0, 1.0, 1.0, 1.0, 1.0, 1.0, 1.0, 1.0, 1.0, 1.0, 1.0, 1.0, 1.0, 1.0, 1.0, 1.0, 1.0, 1.0, 1.0, 1.0, 1.0, 1.0, 1.0, 1.0, 1.0, 1.0, 1.0, 1.0, 1.0, 1.0, 1.0, 1.0, 1.0, 1.0, 1.0, 1.0, 1.0, 1.0, 1.0, 1.0, 1.0, 1.0, 1.0, 1.0, 1.0, 1.0, 1.0, 1.0, 1.0, 1.0, 1.0, 1.0, 1.0, 1.0, 1.0, 1.0, 1.0, 1.0, 1.0, 1.0, 1.0, 1.0, 1.0, 1.0, 1.0, 1.0, 1.0, 1.0, 1.0, 1.0, 1.0, 1.0, 1.0, 1.0, 1.0, 1.0, 1.0, 1.0, 1.0, 1.0, 1.0, 1.0, 1.0, 1.0, 1.0, 1.0, 1.0, 1.0, 1.0, 1.0, 1.0, 1.0, 1.0, 1.0, 1.0, 1.0, 1.0, 1.0, 1.0, 1.0, 1.0, 1.0, 1.0, 1.0, 1.0, 1.0, 1.0, 1.0, 1.0, 1.0, 1.0, 1.0, 1.0, 1.0, 1.0, 1.0, 1.0, 1.0, 1.0, 1.0, 1.0, 1.0, 1.0, 1.0, 1.0, 1.0, 1.0, 1.0, 1.0, 1.0, 1.0, 1.0, 1.0, 1.0, 1.0, 1.0, 1.0, 1.0, 1.0, 1.0, 1.0, 1.0, 1.0, 1.0, 1.0, 1.0, 1.0, 1.0, 1.0, 1.0, 1.0, 1.0, 1.0, 1.0, 1.0, 1.0, 1.0, 1.0, 1.0, 1.0, 1.0, 1.0, 1.0, 1.0, 1.0, 1.0, 1.0, 1.0, 1.0, 1.0, 1.0, 1.0, 1.0, 1.0, 1.0, 1.0, 1.0, 1.0, 1.0, 1.0, 1.0, 1.0, 1.0, 1.0, 1.0, 1.0, 1.0, 1.0, 1.0, 1.0, 1.0, 1.0, 1.0, 1.0, 1.0, 1.0, 1.0, 1.0, 1.0, 1.0, 1.0, 1.0, 1.0, 1.0, 1.0, 1.0, 1.0, 1.0, 1.0, 1.0, 1.0, 1.0, 1.0, 1.0, 1.0, 1.0, 1.0, 1.0, 1.0, 1.0, 1.0, 1.0, 1.0, 1.0, 1.0, 1.0, 1.0, 1.0, 1.0, 1.0, 1.0, 1.0, 1.0, 1.0, 1.0, 1.0, 1.0, 1.0, 1.0, 1.0, 1.0, 1.0, 1.0, 1.0, 1.0, 1.0, 1.0, 1.0, 1.0, 1.0, 1.0, 1.0, 1.0, 1.0, 1.0, 1.0, 1.0, 1.0, 1.0, 1.0, 1.0, 1.0, 1.0, 1.0, 1.0, 1.0, 1.0, 1.0, 1.0, 1.0, 1.0, 1.0, 1.0, 1.0, 1.0, 1.0, 1.0, 1.0, 1.0, 1.0, 1.0, 1.0, 1.0, 1.0, 1.0, 1.0, 1.0, 1.0, 1.0, 1.0, 1.0, 1.0, 1.0, 1.0, 1.0, 1.0, 1.0, 1.0, 1.0, 1.0, 1.0, 1.0, 1.0, 1.0, 1.0, 1.0, 1.0, 1.0, 1.0, 1.0, 1.0, 1.0, 1.0, 1.0, 1.0, 1.0, 1.0, 1.0, 1.0, 1.0, 1.0, 1.0, 1.0, 1.0, 1.0, 1.0, 1.0, 1.0, 1.0, 1.0, 1.0, 1.0, 1.0, 1.0, 1.0, 1.0, 1.0, 1.0, 1.0, 1.0, 1.0, 1.0, 1.0, 1.0, 1.0, 1.0, 1.0, 1.0, 1.0, 1.0, 1.0, 1.0, 1.0, 1.0, 1.0, 1.0, 1.0, 1.0, 1.0, 1.0, 1.0, 1.0, 1.0, 1.0, 1.0, 1.0, 1.0, 1.0, 1.0, 1.0, 1.0, 1.0, 1.0, 1.0, 1.0, 1.0, 1.0, 1.0, 1.0, 1.0, 1.0, 1.0, 1.0, 1.0, 1.0, 1.0, 1.0, 1.0, 1.0, 1.0, 1.0, 1.0, 1.0, 1.0, 1.0, 1.0, 1.0, 1.0, 1.0, 1.0, 1.0, 1.0, 1.0, 1.0, 1.0, 1.0, 1.0, 1.0, 1.0, 1.0, 1.0, 1.0, 1.0, 1.0, 1.0, 1.0, 1.0, 1.0, 1.0, 1.0, 1.0, 1.0, 1.0, 1.0, 1.0, 1.0, 1.0, 1.0, 1.0, 1.0, 1.0, 1.0, 1.0, 1.0, 1.0, 1.0, 1.0, 1.0, 1.0, 1.0, 1.0, 1.0, 1.0, 1.0, 1.0, 1.0, 1.0, 1.0, 1.0, 1.0, 1.0, 1.0, 1.0, 1.0, 1.0, 1.0, 1.0, 1.0, 1.0, 1.0, 1.0, 1.0, 1.0, 1.0, 1.0, 1.0, 1.0, 1.0, 1.0, 1.0, 1.0, 1.0, 1.0, 1.0, 1.0, 1.0, 1.0, 1.0, 1.0, 1.0, 1.0, 1.0, 1.0, 1.0, 1.0, 1.0, 1.0, 1.0, 1.0, 1.0, 1.0, 1.0, 1.0, 1.0, 1.0, 1.0, 1.0, 1.0, 1.0, 1.0, 1.0, 1.0, 1.0, 1.0, 1.0, 1.0, 1.0, 1.0, 1.0, 1.0, 1.0, 1.0, 1.0, 1.0, 1.0, 1.0, 1.0, 1.0, 1.0, 1.0, 1.0, 1.0, 1.0, 1.0, 1.0, 1.0, 1.0, 1.0, 1.0, 1.0, 1.0, 1.0, 1.0, 1.0, 1.0, 1.0, 1.0, 1.0, 1.0, 1.0, 1.0, 1.0, 1.0, 1.0, 1.0, 1.0, 1.0, 1.0, 1.0, 1.0, 1.0, 1.0, 1.0, 1.0, 1.0, 1.0, 1.0, 1.0, 1.0, 1.0, 1.0, 1.0, 1.0, 1.0, 1.0, 1.0, 1.0, 1.0, 1.0, 1.0, 1.0, 1.0, 1.0, 1.0, 1.0, 1.0, 1.0, 1.0, 1.0, 1.0, 1.0, 1.0, 1.0, 1.0, 1.0, 1.0, 1.0, 1.0, 1.0, 1.0, 1.0, 1.0, 1.0, 1.0, 1.0, 1.0, 1.0, 1.0, 1.0, 1.0, 1.0, 1.0, 1.0, 1.0, 1.0, 1.0, 1.0, 1.0, 1.0, 1.0, 1.0, 1.0, 1.0, 1.0, 1.0, 1.0, 1.0, 1.0, 1.0, 1.0, 1.0, 1.0, 1.0, 1.0, 1.0, 1.0, 1.0, 1.0, 1.0, 1.0, 1.0, 1.0, 1.0, 1.0, 1.0, 1.0, 1.0, 1.0, 1.0, 1.0, 1.0, 1.0, 1.0, 1.0, 1.0, 1.0, 1.0, 1.0, 1.0, 1.0, 1.0, 1.0, 1.0, 1.0, 1.0, 1.0, 1.0, 1.0, 1.0, 1.0, 1.0, 1.0, 1.0, 1.0, 1.0, 1.0, 1.0, 1.0, 1.0, 1.0, 1.0, 1.0, 1.0, 1.0, 1.0, 1.0, 1.0, 1.0, 1.0, 1.0, 1.0, 1.0, 1.0, 1.0, 1.0, 1.0, 1.0, 1.0, 1.0, 1.0, 1.0, 1.0, 1.0, 1.0, 1.0, 1.0, 1.0, 1.0, 1.0, 1.0, 1.0, 1.0, 1.0, 1.0, 1.0, 1.0, 1.0, 1.0, 1.0, 1.0, 1.0, 1.0, 1.0, 1.0, 1.0, 1.0, 1.0, 1.0, 1.0, 1.0, 1.0, 1.0, 1.0, 1.0, 1.0, 1.0, 1.0, 1.0, 1.0, 1.0, 1.0, 1.0, 1.0, 1.0, 1.0, 1.0, 1.0, 1.0, 1.0, 1.0, 1.0, 1.0, 1.0, 1.0, 1.0, 1.0, 1.0, 1.0, 1.0, 1.0, 1.0, 1.0, 1.0, 1.0, 1.0, 1.0, 1.0, 1.0, 1.0, 1.0, 1.0, 1.0, 1.0, 1.0, 1.0, 1.0, 1.0, 1.0, 1.0, 1.0, 1.0, 1.0, 1.0, 1.0, 1.0, 1.0, 1.0, 1.0, 1.0, 1.0, 1.0, 1.0, 1.0, 1.0, 1.0, 1.0, 1.0, 1.0, 1.0, 1.0, 1.0, 1.0, 1.0, 1.0, 1.0, 1.0, 1.0, 1.0, 1.0, 1.0, 1.0, 1.0, 1.0, 1.0, 1.0, 1.0, 1.0, 1.0, 1.0, 1.0, 1.0, 1.0, 1.0, 1.0, 1.0, 1.0, 1.0, 1.0, 1.0, 1.0, 1.0, 1.0, 1.0, 1.0, 1.0, 1.0, 1.0, 1.0, 1.0, 1.0, 1.0, 1.0, 1.0, 1.0, 1.0, 1.0, 1.0, 1.0, 1.0, 1.0, 1.0, 1.0, 1.0, 1.0, 1.0, 1.0, 1.0, 1.0, 1.0, 1.0, 1.0, 1.0, 1.0, 1.0, 1.0, 1.0, 1.0, 1.0, 1.0, 1.0, 1.0, 1.0, 1.0, 1.0, 1.0, 1.0, 1.0, 1.0, 1.0, 1.0, 1.0, 1.0, 1.0, 1.0, 1.0, 1.0, 1.0, 1.0, 1.0, 1.0, 1.0, 1.0, 1.0, 1.0, 1.0, 1.0, 1.0, 1.0, 1.0, 1.0, 1.0, 1.0, 1.0, 1.0, 1.0, 1.0, 1.0, 1.0, 1.0, 1.0, 1.0, 1.0, 1.0, 1.0, 1.0, 1.0, 1.0, 1.0, 1.0, 1.0, 1.0, 1.0, 1.0, 1.0, 1.0, 1.0, 1.0, 1.0, 1.0, 1.0, 1.0, 1.0, 1.0, 1.0, 1.0, 1.0, 1.0, 1.0, 1.0, 1.0, 1.0, 1.0, 1.0, 1.0, 1.0, 1.0, 1.0, 1.0, 1.0, 1.0, 1.0, 1.0, 1.0, 1.0, 1.0, 1.0, 1.0, 1.0, 1.0, 1.0, 1.0, 1.0, 1.0, 1.0, 1.0, 1.0, 1.0, 1.0, 1.0, 1.0, 1.0, 1.0, 1.0, 1.0, 1.0, 1.0, 1.0, 1.0, 1.0, 1.0, 1.0, 1.0, 1.0, 1.0, 1.0, 1.0, 1.0, 1.0, 1.0, 1.0, 1.0, 1.0, 1.0, 1.0, 1.0, 1.0, 1.0, 1.0, 1.0, 1.0, 1.0, 1.0, 1.0, 1.0, 1.0, 1.0, 1.0, 1.0, 1.0, 1.0, 1.0, 1.0, 1.0, 1.0, 1.0, 1.0, 1.0, 1.0, 1.0, 1.0, 1.0, 1.0, 1.0, 1.0, 1.0, 1.0, 1.0, 1.0, 1.0, 1.0, 1.0, 1.0, 1.0, 1.0, 1.0, 1.0, 1.0, 1.0, 1.0, 1.0, 1.0, 1.0, 1.0, 1.0, 1.0, 1.0, 1.0, 1.0, 1.0, 1.0, 1.0, 1.0, 1.0, 1.0, 1.0, 1.0, 1.0, 1.0, 1.0, 1.0, 1.0, 1.0, 1.0, 1.0, 1.0, 1.0, 1.0, 1.0, 1.0, 1.0, 1.0, 1.0, 1.0, 1.0, 1.0, 1.0, 1.0, 1.0, 1.0, 1.0, 1.0, 1.0, 1.0, 1.0, 1.0, 1.0, 1.0, 1.0, 1.0, 1.0, 1.0, 1.0, 1.0, 1.0, 1.0, 1.0, 1.0, 1.0, 1.0, 1.0, 1.0, 1.0, 1.0, 1.0, 1.0, 1.0, 1.0, 1.0, 1.0, 1.0, 1.0, 1.0, 1.0, 1.0, 1.0, 1.0, 1.0, 1.0, 1.0, 1.0, 1.0, 1.0, 1.0, 1.0, 1.0, 1.0, 1.0, 1.0, 1.0, 1.0, 1.0, 1.0, 1.0, 1.0, 1.0, 1.0, 1.0, 1.0, 1.0, 1.0, 1.0, 1.0, 1.0, 1.0, 1.0, 1.0, 1.0, 1.0, 1.0, 1.0, 1.0, 1.0, 1.0, 1.0, 1.0, 1.0, 1.0, 1.0, 1.0, 1.0, 1.0, 1.0, 1.0, 1.0, 1.0, 1.0, 1.0, 1.0, 1.0, 1.0, 1.0, 1.0, 1.0, 1.0, 1.0, 1.0, 1.0, 1.0, 1.0, 1.0, 1.0, 1.0, 1.0, 1.0, 1.0, 1.0, 1.0, 1.0, 1.0, 1.0, 1.0, 1.0, 1.0, 1.0, 1.0, 1.0, 1.0, 1.0, 1.0, 1.0, 1.0, 1.0, 1.0, 1.0, 1.0, 1.0, 1.0, 1.0, 1.0, 1.0, 1.0, 1.0, 1.0, 1.0, 1.0, 1.0, 1.0, 1.0, 1.0, 1.0, 1.0, 1.0, 1.0, 1.0, 1.0, 1.0, 1.0, 1.0, 1.0, 1.0, 1.0, 1.0, 1.0, 1.0, 1.0, 1.0, 1.0, 1.0, 1.0, 1.0, 1.0, 1.0, 1.0, 1.0, 1.0, 1.0, 1.0, 1.0, 1.0, 1.0, 1.0, 1.0, 1.0, 1.0, 1.0, 1.0, 1.0, 1.0, 1.0, 1.0, 1.0, 1.0, 1.0, 1.0, 1.0, 1.0, 1.0, 1.0, 1.0, 1.0, 1.0, 1.0, 1.0, 1.0, 1.0, 1.0, 1.0, 1.0, 1.0, 1.0, 1.0, 1.0, 1.0, 1.0, 1.0, 1.0, 1.0, 1.0, 1.0, 1.0, 1.0, 1.0, 1.0, 1.0, 1.0, 1.0, 1.0, 1.0, 1.0, 1.0, 1.0, 1.0, 1.0, 1.0, 1.0, 1.0, 1.0, 1.0, 1.0, 1.0, 1.0, 1.0, 1.0, 1.0, 1.0, 1.0, 1.0, 1.0, 1.0, 1.0, 1.0, 1.0, 1.0, 1.0, 1.0, 1.0, 1.0, 1.0, 1.0, 1.0, 1.0, 1.0, 1.0, 1.0, 1.0, 1.0, 1.0, 1.0, 1.0, 1.0, 1.0, 1.0, 1.0, 1.0, 1.0, 1.0, 1.0, 1.0, 1.0, 1.0, 1.0, 1.0, 1.0, 1.0, 1.0, 1.0, 1.0, 1.0, 1.0, 1.0, 1.0, 1.0, 1.0, 1.0, 1.0, 1.0, 1.0, 1.0, 1.0, 1.0, 1.0, 1.0, 1.0, 1.0, 1.0, 1.0, 1.0, 1.0, 1.0, 1.0, 1.0, 1.0, 1.0, 1.0, 1.0, 1.0, 1.0, 1.0, 1.0, 1.0, 1.0, 1.0, 1.0, 1.0, 1.0, 1.0, 1.0, 1.0, 1.0, 1.0, 1.0, 1.0, 1.0, 1.0, 1.0, 1.0, 1.0, 1.0, 1.0, 1.0, 1.0, 1.0, 1.0, 1.0, 1.0, 1.0, 1.0, 1.0, 1.0, 1.0, 1.0, 1.0, 1.0, 1.0, 1.0, 1.0, 1.0, 1.0, 1.0, 1.0, 1.0, 1.0, 1.0, 1.0, 1.0, 1.0, 1.0, 1.0, 1.0, 1.0, 1.0, 1.0, 1.0, 1.0, 1.0, 1.0, 1.0, 1.0, 1.0, 1.0, 1.0, 1.0, 1.0, 1.0, 1.0, 1.0, 1.0, 1.0, 1.0, 1.0, 1.0, 1.0, 1.0, 1.0, 1.0, 1.0, 1.0, 1.0, 1.0, 1.0, 1.0, 1.0, 1.0, 1.0, 1.0, 1.0, 1.0, 1.0, 1.0, 1.0, 1.0, 1.0, 1.0, 1.0, 1.0, 1.0, 1.0, 1.0, 1.0, 1.0, 1.0, 1.0, 1.0, 1.0, 1.0, 1.0, 1.0, 1.0, 1.0, 1.0, 1.0, 1.0, 1.0, 1.0, 1.0, 1.0, 1.0, 1.0, 1.0, 1.0, 1.0, 1.0, 1.0, 1.0, 1.0, 1.0, 1.0, 1.0, 1.0, 1.0, 1.0, 1.0, 1.0, 1.0, 1.0, 1.0, 1.0, 1.0, 1.0, 1.0, 1.0, 1.0, 1.0, 1.0, 1.0, 1.0, 1.0, 1.0, 1.0, 1.0, 1.0, 1.0, 1.0, 1.0, 1.0, 1.0, 1.0, 1.0, 1.0, 1.0, 1.0, 1.0, 1.0, 1.0, 1.0, 1.0, 1.0, 1.0, 1.0, 1.0, 1.0, 1.0, 1.0, 1.0, 1.0, 1.0, 1.0, 1.0, 1.0, 1.0, 1.0, 1.0, 1.0, 1.0, 1.0, 1.0, 1.0, 1.0, 1.0, 1.0, 1.0, 1.0, 1.0, 1.0, 1.0, 1.0, 1.0, 1.0, 1.0, 1.0, 1.0, 1.0, 1.0, 1.0, 1.0, 1.0, 1.0, 1.0, 1.0, 1.0, 1.0, 1.0, 1.0, 1.0, 1.0, 1.0, 1.0, 1.0, 1.0, 1.0, 1.0, 1.0, 1.0, 1.0, 1.0, 1.0, 1.0, 1.0, 1.0, 1.0, 1.0, 1.0, 1.0, 1.0, 1.0, 1.0, 1.0, 1.0, 1.0, 1.0, 1.0, 1.0, 1.0, 1.0, 1.0, 1.0, 1.0, 1.0, 1.0, 1.0, 1.0, 1.0, 1.0, 1.0, 1.0, 1.0, 1.0, 1.0, 1.0, 1.0, 1.0, 1.0, 1.0, 1.0, 1.0, 1.0, 1.0, 1.0, 1.0, 1.0, 1.0, 1.0, 1.0, 1.0, 1.0, 1.0, 1.0, 1.0, 1.0, 1.0, 1.0, 1.0, 1.0, 1.0, 1.0, 1.0, 1.0, 1.0, 1.0, 1.0, 1.0, 1.0, 1.0, 1.0, 1.0, 1.0, 1.0, 1.0, 1.0, 1.0, 1.0, 1.0, 1.0, 1.0, 1.0, 1.0, 1.0, 1.0, 1.0, 1.0, 1.0, 1.0, 1.0, 1.0, 1.0, 1.0, 1.0, 1.0, 1.0, 1.0, 1.0, 1.0, 1.0, 1.0, 1.0, 1.0, 1.0, 1.0, 1.0, 1.0, 1.0, 1.0, 1.0, 1.0, 1.0, 1.0, 1.0, 1.0, 1.0, 1.0, 1.0, 1.0, 1.0, 1.0, 1.0, 1.0, 1.0, 1.0, 1.0, 1.0, 1.0, 1.0, 1.0, 1.0, 1.0, 1.0, 1.0, 1.0, 1.0, 1.0, 1.0, 1.0, 1.0, 1.0, 1.0, 1.0, 1.0, 1.0, 1.0, 1.0, 1.0, 1.0, 1.0, 1.0, 1.0, 1.0, 1.0, 1.0, 1.0, 1.0, 1.0, 1.0, 1.0, 1.0, 1.0, 1.0, 1.0, 1.0, 1.0, 1.0, 1.0, 1.0, 1.0, 1.0, 1.0, 1.0, 1.0, 1.0, 1.0, 1.0, 1.0, 1.0, 1.0, 1.0, 1.0, 1.0, 1.0, 1.0, 1.0, 1.0, 1.0, 1.0, 1.0, 1.0, 1.0, 1.0, 1.0, 1.0, 1.0, 1.0, 1.0, 1.0, 1.0, 1.0, 1.0, 1.0, 1.0, 1.0, 1.0, 1.0, 1.0, 1.0, 1.0, 1.0, 1.0, 1.0, 1.0, 1.0, 1.0, 1.0, 1.0, 1.0, 1.0, 1.0, 1.0, 1.0, 1.0, 1.0, 1.0, 1.0, 1.0, 1.0, 1.0, 1.0, 1.0, 1.0, 1.0, 1.0, 1.0, 1.0, 1.0, 1.0, 1.0, 1.0, 1.0, 1.0, 1.0, 1.0, 1.0, 1.0, 1.0, 1.0, 1.0, 1.0, 1.0, 1.0, 1.0, 1.0, 1.0, 1.0, 1.0, 1.0, 1.0, 1.0, 1.0, 1.0, 1.0, 1.0, 1.0, 1.0, 1.0, 1.0, 1.0, 1.0, 1.0, 1.0, 1.0, 1.0, 1.0, 1.0, 1.0, 1.0, 1.0, 1.0, 1.0, 1.0, 1.0, 1.0, 1.0, 1.0, 1.0, 1.0, 1.0, 1.0, 1.0, 1.0, 1.0, 1.0, 1.0, 1.0, 1.0, 1.0, 1.0, 1.0, 1.0, 1.0, 1.0, 1.0, 1.0, 1.0, 1.0, 1.0, 1.0, 1.0, 1.0, 1.0, 1.0, 1.0, 1.0, 1.0, 1.0, 1.0, 1.0, 1.0, 1.0, 1.0, 1.0, 1.0, 1.0, 1.0, 1.0, 1.0, 1.0, 1.0, 1.0, 1.0, 1.0, 1.0, 1.0, 1.0, 1.0, 1.0, 1.0, 1.0, 1.0, 1.0, 1.0, 1.0, 1.0, 1.0, 1.0, 1.0, 1.0, 1.0, 1.0, 1.0, 1.0, 1.0, 1.0, 1.0, 1.0, 1.0, 1.0, 1.0, 1.0, 1.0, 1.0, 1.0, 1.0, 1.0, 1.0, 1.0, 1.0, 1.0, 1.0, 1.0, 1.0, 1.0, 1.0, 1.0, 1.0, 1.0, 1.0, 1.0, 1.0, 1.0, 1.0, 1.0, 1.0, 1.0, 1.0, 1.0, 1.0, 1.0, 1.0, 1.0, 1.0, 1.0, 1.0, 1.0, 1.0, 1.0, 1.0, 1.0, 1.0, 1.0, 1.0, 1.0, 1.0, 1.0, 1.0, 1.0, 1.0, 1.0, 1.0, 1.0, 1.0, 1.0, 1.0, 1.0, 1.0, 1.0, 1.0, 1.0, 1.0, 1.0, 1.0, 1.0, 1.0, 1.0, 1.0, 1.0, 1.0, 1.0, 1.0, 1.0, 1.0, 1.0, 1.0, 1.0, 1.0, 1.0, 1.0, 1.0, 1.0, 1.0, 1.0, 1.0, 1.0, 1.0, 1.0, 1.0, 1.0, 1.0, 1.0, 1.0, 1.0, 1.0, 1.0, 1.0, 1.0, 1.0, 1.0, 1.0, 1.0, 1.0, 1.0, 1.0, 1.0, 1.0, 1.0, 1.0, 1.0, 1.0, 1.0, 1.0, 1.0, 1.0, 1.0, 1.0, 1.0, 1.0, 1.0, 1.0, 1.0, 1.0, 1.0, 1.0, 1.0, 1.0, 1.0, 1.0, 1.0, 1.0, 1.0, 1.0, 1.0, 1.0, 1.0, 1.0, 1.0, 1.0, 1.0, 1.0, 1.0, 1.0, 1.0, 1.0, 1.0, 1.0, 1.0, 1.0, 1.0, 1.0, 1.0, 1.0, 1.0, 1.0, 1.0, 1.0, 1.0, 1.0, 1.0, 1.0, 1.0, 1.0, 1.0, 1.0, 1.0, 1.0, 1.0, 1.0, 1.0, 1.0, 1.0, 1.0, 1.0, 1.0, 1.0, 1.0, 1.0, 1.0, 1.0, 1.0, 1.0, 1.0, 1.0, 1.0, 1.0, 1.0, 1.0, 1.0, 1.0, 1.0, 1.0, 1.0, 1.0, 1.0, 1.0, 1.0, 1.0, 1.0, 1.0, 1.0, 1.0, 1.0, 1.0, 1.0, 1.0, 1.0, 1.0, 1.0, 1.0, 1.0, 1.0, 1.0, 1.0, 1.0, 1.0, 1.0, 1.0, 1.0, 1.0, 1.0, 1.0, 1.0, 1.0, 1.0, 1.0, 1.0, 1.0, 1.0, 1.0, 1.0, 1.0, 1.0, 1.0, 1.0, 1.0, 1.0, 1.0, 1.0, 1.0, 1.0, 1.0, 1.0, 1.0, 1.0, 1.0, 1.0, 1.0, 1.0, 1.0, 1.0, 1.0, 1.0, 1.0, 1.0, 1.0, 1.0, 1.0, 1.0, 1.0, 1.0, 1.0, 1.0, 1.0, 1.0, 1.0, 1.0, 1.0, 1.0, 1.0, 1.0, 1.0, 1.0, 1.0, 1.0, 1.0, 1.0, 1.0, 1.0, 1.0, 1.0, 1.0, 1.0, 1.0, 1.0, 1.0, 1.0, 1.0, 1.0, 1.0, 1.0, 1.0, 1.0, 1.0, 1.0, 1.0, 1.0, 1.0, 1.0, 1.0, 1.0, 1.0, 1.0, 1.0, 1.0, 1.0, 1.0, 1.0, 1.0, 1.0, 1.0, 1.0, 1.0, 1.0, 1.0, 1.0, 1.0, 1.0, 1.0, 1.0, 1.0, 1.0, 1.0, 1.0, 1.0, 1.0, 1.0, 1.0, 1.0, 1.0, 1.0, 1.0, 1.0, 1.0, 1.0, 1.0, 1.0, 1.0, 1.0, 1.0, 1.0, 1.0, 1.0, 1.0, 1.0, 1.0, 1.0, 1.0, 1.0, 1.0, 1.0, 1.0, 1.0, 1.0, 1.0, 1.0, 1.0, 1.0, 1.0, 1.0, 1.0, 1.0, 1.0, 1.0, 1.0, 1.0, 1.0, 1.0, 1.0, 1.0, 1.0, 1.0, 1.0, 1.0, 1.0, 1.0, 1.0, 1.0, 1.0, 1.0, 1.0, 1.0, 1.0, 1.0, 1.0, 1.0, 1.0, 1.0, 1.0, 1.0, 1.0, 1.0, 1.0, 1.0, 1.0, 1.0, 1.0, 1.0, 1.0, 1.0, 1.0, 1.0, 1.0, 1.0, 1.0, 1.0, 1.0, 1.0, 1.0, 1.0, 1.0, 1.0, 1.0, 1.0, 1.0, 1.0, 1.0, 1.0, 1.0, 1.0, 1.0, 1.0, 1.0, 1.0, 1.0, 1.0, 1.0, 1.0, 1.0, 1.0, 1.0, 1.0, 1.0, 1.0, 1.0, 1.0, 1.0, 1.0, 1.0, 1.0, 1.0, 1.0, 1.0, 1.0, 1.0, 1.0, 1.0, 1.0, 1.0, 1.0, 1.0, 1.0, 1.0, 1.0, 1.0, 1.0, 1.0, 1.0, 1.0, 1.0, 1.0, 1.0, 1.0, 1.0, 1.0, 1.0, 1.0, 1.0, 1.0, 1.0, 1.0, 1.0, 1.0, 1.0, 1.0, 1.0, 1.0, 1.0, 1.0, 1.0, 1.0, 1.0, 1.0, 1.0, 1.0, 1.0, 1.0, 1.0, 1.0, 1.0, 1.0, 1.0, 1.0, 1.0, 1.0, 1.0, 1.0, 1.0, 1.0, 1.0, 1.0, 1.0, 1.0, 1.0, 1.0, 1.0, 1.0, 1.0, 1.0, 1.0, 1.0, 1.0, 1.0, 1.0, 1.0, 1.0, 1.0, 1.0, 1.0, 1.0, 1.0, 1.0, 1.0, 1.0, 1.0, 1.0, 1.0, 1.0, 1.0, 1.0, 1.0, 1.0, 1.0, 1.0, 1.0, 1.0, 1.0, 1.0, 1.0, 1.0, 1.0, 1.0, 1.0, 1.0, 1.0, 1.0, 1.0, 1.0, 1.0, 1.0, 1.0, 1.0, 1.0, 1.0, 1.0, 1.0, 1.0, 1.0, 1.0, 1.0, 1.0, 1.0, 1.0, 1.0, 1.0, 1.0, 1.0, 1.0, 1.0, 1.0, 1.0, 1.0, 1.0, 1.0, 1.0, 1.0])
me_g_g.materials.append(mat_mtl_panicroom)
me_g_g.use_remesh_preserve_volume = False
me_g_g.use_remesh_preserve_attributes = False
me_g_g.use_mirror_vertex_groups = False
me_g_g.update()
me_co_culling = bpy.data.meshes.new('co_culling')
me_co_culling.from_pydata([(0.0, 0.0, 0.0), (0.0, 0.0, 0.0), (0.0, 0.0, 0.0), (0.0, 0.0, 0.0), (0.0, 0.0, 0.0), (0.0, 0.0, 0.0), (0.0, 0.0, 0.0), (0.0, 0.0, 0.0)], [], [(0, 1, 3, 2), (2, 3, 7, 6), (6, 7, 5, 4), (4, 5, 1, 0), (2, 6, 4, 0), (7, 3, 1, 5)])
me_co_culling.use_remesh_preserve_volume = False
me_co_culling.use_remesh_preserve_attributes = False
me_co_culling.use_mirror_vertex_groups = False
me_co_culling.update()

# ---- objects
ob_c_c = bpy.data.objects.new('c_c', me_c_c)
ob_g_g = bpy.data.objects.new('g_g', me_g_g)
ob_co_culling = bpy.data.objects.new('co_culling', me_co_culling)

# ---- transforms, parenting, visibility, modifiers, constraints
ob_c_c.location = (0.0, 0.0, 0.0)
ob_c_c.lineart.crease_threshold = 0.0
ob_g_g.location = (0.0, 0.0, 0.0)
ob_g_g.lineart.crease_threshold = 0.0
ob_co_culling.location = (0.0, 0.0, 0.0)
ob_co_culling.hide_viewport = True
ob_co_culling.hide_select = True
ob_co_culling.lineart.crease_threshold = 0.0

# ---- collection membership
col_collection_1.objects.link(ob_c_c)
col_collection_1.objects.link(ob_g_g)
col_collection_1.objects.link(ob_co_culling)

# ---- scene / render settings (as saved in the file)
scene.frame_start = 1; scene.frame_end = 250; scene.frame_set(0)
scene.render.engine = 'CYCLES'
scene.render.resolution_percentage = 50
scene.render.dither_intensity = 0.0
scene.cycles.use_denoising = False
scene.cycles.samples = 128
scene.cycles.sampling_pattern = 'TABULATED_SOBOL'
scene.cycles.use_adaptive_sampling = False
scene.cycles.use_light_tree = False
scene.cycles.blur_glossy = 0.0
scene.cycles.sample_clamp_indirect = 0.0
scene.view_settings.view_transform = 'Standard'
bpy.context.view_layer.update()

# ---- added for rendering (the .blend has no active camera and no usable light): camera, sun
cam_auto = bpy.data.cameras.new('AutoCamera')
cam_auto.lens = 50.0
cam_auto.sensor_width = 36.0
cam_auto.clip_end = 1000.0
ob_auto_camera = bpy.data.objects.new('AutoCamera', cam_auto)
scene.collection.objects.link(ob_auto_camera)
ob_auto_camera.location = (3.26915, -4.07777, 4.38518)
ob_auto_camera.rotation_euler = (1.09748, -7.21219e-08, 0.694738)
scene.camera = ob_auto_camera
light_auto_sun = bpy.data.lights.new('AutoSun', 'SUN')
light_auto_sun.energy = 3.0
light_auto_sun.angle = 0.0523599
ob_auto_sun = bpy.data.objects.new('AutoSun', light_auto_sun)
scene.collection.objects.link(ob_auto_sun)
ob_auto_sun.rotation_euler = (0.872665, 0.174533, 0.523599)
bpy.context.view_layer.update()
